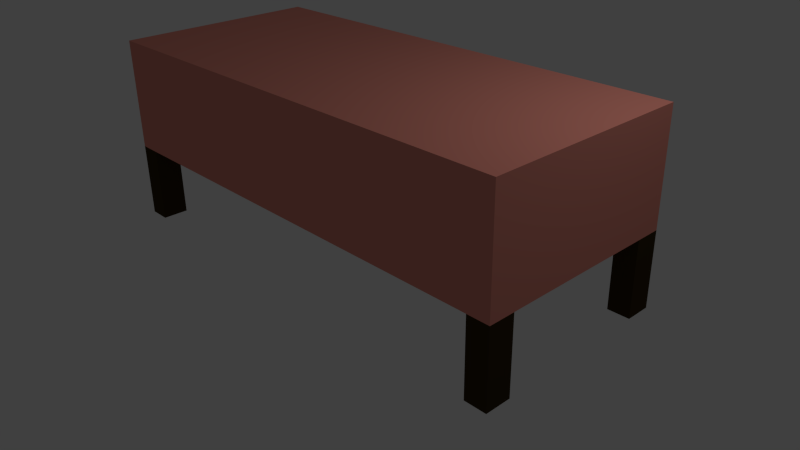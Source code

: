 # Source: table.blend  (saved by Blender 2.73.0; exported with 4.5.12 LTS)
import bpy
from mathutils import Matrix  # noqa: F401  (used for matrix-valued properties, if any)

bpy.ops.wm.read_factory_settings(use_empty=True)
scene = bpy.context.scene
scene.name = 'Scene'

# ---- collections
col_collection_1 = bpy.data.collections.new('Collection 1'); scene.collection.children.link(col_collection_1)

# ---- materials (node trees are filled in below, after node groups)
mat_material = bpy.data.materials.new('Material')
mat_material.alpha_threshold = 0.0
mat_material.use_transparent_shadow = False
mat_material.diffuse_color = (0.8, 0.2878, 0.2281, 1.0)
mat_material.roughness = 0.5
mat_material.line_color = (0.0, 0.0, 0.0, 1.0)
mat_material_003 = bpy.data.materials.new('Material.003')
mat_material_003.alpha_threshold = 0.0
mat_material_003.use_transparent_shadow = False
mat_material_003.diffuse_color = (0.04696, 0.02945, 0.008836, 1.0)
mat_material_003.roughness = 0.5

# ---- material node trees

# ---- world
world_world = bpy.data.worlds.new('World'); scene.world = world_world
world_world.color = (0.05088, 0.05088, 0.05088)
world_world.use_sun_shadow = False
world_world.sun_shadow_jitter_overblur = 0.0
world_world.cycles.sampling_method = 'MANUAL'
world_world.cycles.sample_map_resolution = 256

# ---- cameras
cam_camera = bpy.data.cameras.new('Camera')
cam_camera.clip_end = 100.0
cam_camera.lens = 35.0
cam_camera.sensor_width = 32.0
cam_camera.sensor_height = 18.0
cam_camera.ortho_scale = 7.314
cam_camera.dof.focus_distance = 0.0
cam_camera.dof.aperture_fstop = 128.0

# ---- lights
light_lamp = bpy.data.lights.new('Lamp', 'POINT')
light_lamp.transmission_factor = 0.0
light_lamp.cutoff_distance = 30.0
light_lamp.energy = 100.0
light_lamp.shadow_buffer_clip_start = 1.001
light_lamp.shadow_soft_size = 0.1
light_lamp.shadow_maximum_resolution = 0.006
light_lamp.use_absolute_resolution = True
light_lamp.cycles.use_multiple_importance_sampling = False

# ---- meshes
me_cube_001 = bpy.data.meshes.new('Cube.001')
me_cube_001.from_pydata([(3.149, -1.373, 2.459), (3.149, 1.373, 2.459), (-3.149, 1.373, 2.459), (-3.149, -1.373, 2.459), (3.149, 1.373, 0.9913), (-3.149, 1.373, 0.9913), (3.149, -1.373, 0.9913), (3.149, 1.373, 0.9913), (3.149, -1.373, 0.9913), (-3.149, -1.373, 0.9913), (-3.149, 1.373, 0.9913), (-3.149, -1.373, 0.9913)], [], [(3, 0, 1, 2), (2, 1, 4, 5), (0, 6, 7, 1), (0, 3, 9, 8), (2, 10, 11, 3)])
me_cube_001.materials.append(mat_material)
me_cube_001.use_remesh_preserve_volume = False
me_cube_001.use_remesh_preserve_attributes = False
me_cube_001.use_mirror_vertex_groups = False
me_cube_001.update()
me_cube = bpy.data.meshes.new('Cube')
me_cube.from_pydata([(-2.856, 1.373, 1.97), (3.149, 1.03, 1.97), (2.856, -1.373, 1.97), (2.856, 1.03, 1.97), (2.856, -1.03, 1.97), (-2.856, 1.03, 1.97), (-3.149, 1.03, 1.97), (-2.856, -1.373, 1.97), (-2.856, -1.03, 1.97), (3.149, -1.03, 1.97), (2.856, 1.373, 1.97), (-3.149, -1.03, 1.97), (3.149, -1.373, 2.459), (3.149, 1.373, 2.459), (-3.149, 1.373, 2.459), (-3.149, -1.373, 2.459), (-2.856, 1.373, -0.0042), (3.149, 1.03, -0.0042), (2.856, -1.373, -0.0042), (2.856, 1.03, -0.0042), (2.856, -1.03, -0.0042), (-2.856, 1.03, -0.0042), (-3.149, 1.03, -0.0042), (-2.856, -1.373, -0.0042), (-2.856, -1.03, -0.0042), (3.149, -1.03, -0.0042), (2.856, 1.373, -0.0042), (-3.149, -1.03, -0.0042), (3.149, -1.373, -0.0042), (3.149, 1.373, -0.0042), (-3.149, 1.373, -0.0042), (-3.149, -1.373, -0.0042), (3.149, 1.373, 0.9913), (3.149, -1.373, 0.9913), (-3.149, 1.373, 0.9913), (-3.149, -1.373, 0.9913), (2.856, -1.373, 0.9913), (-2.856, -1.373, -0.0042), (-2.856, -1.373, 0.9913), (-3.149, -1.03, -0.0042), (-3.149, -1.03, 0.9913), (-3.149, 1.373, -0.0042), (-3.149, 1.373, 0.9913), (-2.856, 1.373, 0.9913), (-3.149, 1.03, -0.0042), (-3.149, 1.03, 0.9913), (2.856, 1.373, -0.0042), (2.856, 1.373, 0.9913), (3.149, 1.03, -0.0042), (3.149, 1.03, 0.9913), (3.149, -1.03, -0.0042), (3.149, -1.03, 0.9913)], [(15, 31), (12, 28), (13, 29), (30, 14), (30, 41), (34, 42)], [(7, 23, 24, 8), (10, 26, 19, 3), (3, 19, 17, 1), (9, 25, 20, 4), (4, 20, 18, 2), (8, 24, 27, 11), (5, 21, 16, 0), (6, 22, 21, 5), (23, 31, 27, 24), (28, 18, 20, 25), (21, 22, 30, 16), (17, 19, 26, 29), (18, 28, 33, 36), (37, 38, 35, 31), (31, 35, 40, 39), (43, 16, 41, 42), (42, 41, 44, 45), (46, 47, 32, 29), (29, 32, 49, 48), (33, 28, 50, 51)])
me_cube.polygons.foreach_set('material_index', [1, 1, 1, 1, 1, 1, 1, 1, 1, 1, 1, 1, 1, 1, 1, 1, 1, 1, 1, 1])
me_cube.materials.append(mat_material)
me_cube.materials.append(mat_material_003)
me_cube.use_remesh_preserve_volume = False
me_cube.use_remesh_preserve_attributes = False
me_cube.use_mirror_vertex_groups = False
me_cube.update()

# ---- objects
ob_cube_001 = bpy.data.objects.new('Cube.001', me_cube_001)
ob_cube = bpy.data.objects.new('Cube', me_cube)
ob_lamp = bpy.data.objects.new('Lamp', light_lamp)
ob_camera = bpy.data.objects.new('Camera', cam_camera)

# ---- transforms, parenting, visibility, modifiers, constraints
ob_cube_001.location = (0.0, 0.0, 0.0)
ob_cube_001.lock_rotations_4d = False
ob_cube_001.empty_display_type = 'ARROWS'
ob_cube_001.lineart.crease_threshold = 0.0
ob_cube.location = (0.0, 0.0, 0.0)
ob_cube.lock_rotations_4d = False
ob_cube.empty_display_type = 'ARROWS'
ob_cube.lineart.crease_threshold = 0.0
ob_lamp.location = (4.076, 1.005, 5.904)
ob_lamp.rotation_euler = (0.6503, 0.05522, 1.866)
ob_lamp.lock_rotations_4d = False
ob_lamp.empty_display_type = 'ARROWS'
ob_lamp.color = (0.0, 0.0, 0.0, 0.0)
ob_lamp.lineart.crease_threshold = 0.0
ob_camera.location = (7.481, -6.508, 5.344)
ob_camera.rotation_euler = (1.109, 0.01082, 0.8149)
ob_camera.lock_rotations_4d = False
ob_camera.empty_display_type = 'ARROWS'
ob_camera.color = (0.0, 0.0, 0.0, 0.0)
ob_camera.display_type = 'WIRE'
ob_camera.lineart.crease_threshold = 0.0

# ---- collection membership
col_collection_1.objects.link(ob_cube_001)
col_collection_1.objects.link(ob_cube)
col_collection_1.objects.link(ob_lamp)
col_collection_1.objects.link(ob_camera)

# ---- scene / render settings (as saved in the file)
scene.camera = ob_camera
scene.frame_start = 1; scene.frame_end = 250; scene.frame_set(1)
scene.render.engine = 'BLENDER_EEVEE_NEXT'
scene.render.resolution_percentage = 50
scene.render.dither_intensity = 0.0
scene.cycles.use_denoising = False
scene.cycles.samples = 10
scene.cycles.sampling_pattern = 'TABULATED_SOBOL'
scene.cycles.light_sampling_threshold = 0.0
scene.cycles.use_adaptive_sampling = False
scene.cycles.use_light_tree = False
scene.cycles.blur_glossy = 0.0
scene.cycles.pixel_filter_type = 'GAUSSIAN'
scene.cycles.sample_clamp_indirect = 0.0
scene.view_settings.view_transform = 'Standard'
bpy.context.view_layer.update()
